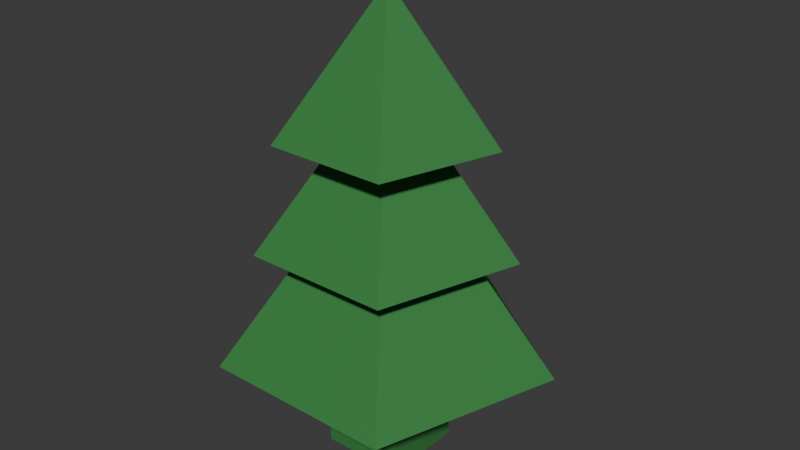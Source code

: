 # Source: christmas_tree.blend  (saved by Blender 4.0.36; exported with 4.5.12 LTS)
import bpy
from mathutils import Matrix  # noqa: F401  (used for matrix-valued properties, if any)

bpy.ops.wm.read_factory_settings(use_empty=True)
scene = bpy.context.scene
scene.name = 'Scene'

# ---- collections
col_collection = bpy.data.collections.new('Collection'); scene.collection.children.link(col_collection)

# ---- materials (node trees are filled in below, after node groups)
mat_material = bpy.data.materials.new('Material')
mat_material.alpha_threshold = 0.0
mat_material.use_transparent_shadow = False
mat_material.roughness = 0.5
mat_material.line_color = (0.0, 0.0, 0.0, 1.0)
mat_material_001 = bpy.data.materials.new('Material.001')
mat_material_001.use_transparent_shadow = False

# ---- material node trees
mat_material.use_nodes = True; mat_material.node_tree.nodes.clear()
_N = mat_material.node_tree.nodes; _L = mat_material.node_tree.links
n0 = _N.new('ShaderNodeOutputMaterial'); n0.name = 'Material Output'; n0.location = (300, 300)
n1 = _N.new('ShaderNodeBsdfPrincipled'); n1.name = 'Principled BSDF'; n1.location = (10, 300)
n1.inputs[0].default_value = (0.04114, 0.2298, 0.05731, 1.0)
n1.inputs[3].default_value = 1.45
_L.new(n1.outputs[0], n0.inputs[0])
n0.is_active_output = True
mat_material_001.use_nodes = True; mat_material_001.node_tree.nodes.clear()
_N = mat_material_001.node_tree.nodes; _L = mat_material_001.node_tree.links
n0 = _N.new('ShaderNodeBsdfPrincipled'); n0.name = 'Principled BSDF'; n0.location = (10, 300)
n0.inputs[0].default_value = (0.3016, 0.1059, 0.02047, 1.0)
n0.inputs[3].default_value = 1.45
n1 = _N.new('ShaderNodeOutputMaterial'); n1.name = 'Material Output'; n1.location = (300, 300)
_L.new(n0.outputs[0], n1.inputs[0])
n1.is_active_output = True

# ---- world
world_world = bpy.data.worlds.new('World'); scene.world = world_world
world_world.use_nodes = True; world_world.node_tree.nodes.clear()
_N = world_world.node_tree.nodes; _L = world_world.node_tree.links
n0 = _N.new('ShaderNodeOutputWorld'); n0.name = 'World Output'; n0.location = (300, 300)
n1 = _N.new('ShaderNodeBackground'); n1.name = 'Background'; n1.location = (10, 300)
n1.inputs[0].default_value = (0.05088, 0.05088, 0.05088, 1.0)
_L.new(n1.outputs[0], n0.inputs[0])
n0.is_active_output = True
world_world.color = (0.05088, 0.05088, 0.05088)
world_world.use_sun_shadow = False
world_world.sun_shadow_jitter_overblur = 0.0

# ---- meshes
me_circle = bpy.data.meshes.new('Circle')
me_circle.from_pydata([(0.0, 1.0, 1.0), (-0.9511, 0.309, 1.0), (-0.5878, -0.809, 1.0), (0.5878, -0.809, 1.0), (0.9511, 0.309, 1.0), (5.96e-09, -5.96e-09, 2.318), (0.0, 1.2, 0.0), (-1.141, 0.3708, 0.0), (-0.7053, -0.9708, 0.0), (0.7053, -0.9708, 0.0), (1.141, 0.3708, 0.0), (7.153e-09, -7.153e-09, 1.582), (0.0, 1.57, -1.084), (-1.493, 0.4851, -1.084), (-0.9227, -1.27, -1.084), (0.9227, -1.27, -1.084), (1.493, 0.4851, -1.084), (9.357e-09, -9.357e-09, 0.9856), (-1.975e-08, 0.2694, -1.801), (-0.2562, 0.08325, -1.801), (-0.1584, -0.218, -1.801), (0.1584, -0.218, -1.801), (0.2562, 0.08325, -1.801), (-0.2562, 0.08325, -0.9919), (1.94e-07, 0.2694, -0.9919), (-0.1584, -0.218, -0.9919), (0.1584, -0.218, -0.9919), (0.2562, 0.08325, -0.9919), (-0.4034, -0.4034, -2.148), (-0.33, -0.33, -1.693), (-0.4034, 0.4034, -2.148), (-0.33, 0.33, -1.693), (0.4034, -0.4034, -2.148), (0.33, -0.33, -1.693), (0.4034, 0.4034, -2.148), (0.33, 0.33, -1.693), (-0.4034, -0.4034, -1.693), (-0.4034, 0.4034, -1.693), (0.4034, 0.4034, -1.693), (0.4034, -0.4034, -1.693), (-0.33, -0.33, -1.738), (-0.33, 0.33, -1.738), (0.33, 0.33, -1.738), (0.33, -0.33, -1.738)], [], [(0, 5, 4), (3, 5, 2), (1, 5, 0), (4, 5, 3), (2, 5, 1), (1, 0, 4, 3, 2), (6, 11, 10), (9, 11, 8), (7, 11, 6), (10, 11, 9), (8, 11, 7), (7, 6, 10, 9, 8), (12, 17, 16), (15, 17, 14), (13, 17, 12), (16, 17, 15), (14, 17, 13), (13, 12, 16, 15, 14), (19, 18, 22, 21, 20), (23, 25, 26, 27, 24), (22, 18, 24, 27), (20, 21, 26, 25), (18, 19, 23, 24), (21, 22, 27, 26), (19, 20, 25, 23), (28, 36, 37, 30), (30, 37, 38, 34), (34, 38, 39, 32), (32, 39, 36, 28), (30, 34, 32, 28), (33, 35, 42, 43), (29, 31, 37, 36), (31, 35, 38, 37), (35, 33, 39, 38), (33, 29, 36, 39), (42, 41, 40, 43), (31, 29, 40, 41), (29, 33, 43, 40), (35, 31, 41, 42)])
me_circle.polygons.foreach_set('material_index', [0, 0, 0, 0, 0, 0, 0, 0, 0, 0, 0, 0, 0, 0, 0, 0, 0, 0, 1, 1, 1, 1, 1, 1, 1, 0, 0, 0, 0, 0, 0, 0, 0, 0, 0, 1, 0, 0, 0])
_uv = me_circle.uv_layers.new(name='UVMap')
_uv.uv.foreach_set('vector', [0.8611, 0.7127, 0.768, 0.5836, 0.9542, 0.6455, 0.768, 0.9731, 0.768, 0.7799, 0.9, 0.9209, 0.768, 0.7799, 0.768, 0.5836, 0.8611, 0.7127, 0.5501, 1.0, 0.5501, 0.8335, 0.6827, 0.9591, 0.8531, 0.1256, 0.9857, -5.424e-09, 0.9857, 0.1665, 0.4666, 0.6114, 0.5501, 0.7262, 0.4666, 0.841, 0.3317, 0.7971, 0.3317, 0.6552, 0.5501, 0.4458, 0.741, 0.4458, 0.5501, 0.5836, 0.0, 0.8517, 0.08515, 0.636, 0.1703, 0.8517, 0.5501, 0.3081, 0.741, 0.4458, 0.5501, 0.4458, 0.1703, 0.8359, 0.1703, 0.636, 0.3295, 0.7868, 0.741, 0.4588, 0.9002, 0.3081, 0.9002, 0.5079, 0.2621, 0.4983, 0.162, 0.636, 2.193e-09, 0.5834, 1.277e-09, 0.4131, 0.162, 0.3605, 0.489, 0.2026, 0.3428, 2.071e-09, 0.6352, 0.09716, 0.3428, 0.6114, 0.3428, 0.3081, 0.5501, 0.5295, 0.3428, 0.3081, 0.3428, 2.071e-09, 0.489, 0.2026, 0.5501, 0.8335, 0.6271, 0.5836, 0.768, 0.8335, 0.6352, 0.2498, 0.7761, 7.196e-09, 0.8531, 0.2498, 0.3428, 0.1802, 0.2119, 0.3605, 4.302e-09, 0.2916, -1.903e-09, 0.06885, 0.2119, 1.072e-09, 0.7999, 0.5388, 0.7774, 0.5698, 0.741, 0.558, 0.741, 0.5197, 0.7774, 0.5079, 0.2984, 0.6174, 0.2621, 0.6056, 0.2621, 0.5674, 0.2984, 0.5555, 0.3209, 0.5865, 0.3239, 0.4581, 0.293, 0.4581, 0.293, 0.3605, 0.3239, 0.3605, 0.4673, 0.935, 0.4291, 0.935, 0.4291, 0.841, 0.4673, 0.841, 0.293, 0.4581, 0.2621, 0.4581, 0.2621, 0.3605, 0.293, 0.3605, 0.9374, 0.8775, 0.9, 0.8775, 0.9, 0.7799, 0.9374, 0.7799, 0.9376, 0.4057, 0.9002, 0.4057, 0.9002, 0.3081, 0.9376, 0.3081, 0.3226, 0.9328, 0.2677, 0.9328, 0.2677, 0.8359, 0.3226, 0.8359, 0.317, 0.5555, 0.2621, 0.5555, 0.2621, 0.4581, 0.317, 0.4581, 0.7376, 0.9303, 0.6827, 0.9303, 0.6827, 0.8335, 0.7376, 0.8335, 0.906, 0.2639, 0.8531, 0.2639, 0.8531, 0.1665, 0.906, 0.1665, 0.2677, 0.9333, 0.1703, 0.9333, 0.1703, 0.8359, 0.2677, 0.8359, 0.3347, 0.4397, 0.3347, 0.3605, 0.3402, 0.3605, 0.3402, 0.4397, 0.3405, 0.8499, 0.3405, 0.9295, 0.3317, 0.9384, 0.3317, 0.841, 0.3405, 0.9295, 0.4202, 0.9295, 0.4291, 0.9384, 0.3317, 0.9384, 0.4202, 0.9295, 0.4202, 0.8499, 0.4291, 0.841, 0.4291, 0.9384, 0.4202, 0.8499, 0.3405, 0.8499, 0.3317, 0.841, 0.4291, 0.841, 0.547, 0.9207, 0.4673, 0.9207, 0.4673, 0.841, 0.547, 0.841, 0.3347, 0.519, 0.3347, 0.4397, 0.3402, 0.4397, 0.3402, 0.519, 0.3239, 0.4402, 0.3239, 0.3605, 0.3294, 0.3605, 0.3294, 0.4402, 0.3294, 0.4402, 0.3294, 0.3605, 0.3347, 0.3605, 0.3347, 0.4402])
me_circle.materials.append(mat_material)
me_circle.materials.append(mat_material_001)
me_circle.update()

# ---- objects
ob_circle = bpy.data.objects.new('Circle', me_circle)

# ---- transforms, parenting, visibility, modifiers, constraints
ob_circle.location = (0.0, 0.0, 2.0)

# ---- collection membership
col_collection.objects.link(ob_circle)

# ---- scene / render settings (as saved in the file)
scene.frame_start = 1; scene.frame_end = 250; scene.frame_set(1)
scene.render.engine = 'BLENDER_EEVEE_NEXT'
scene.cycles.sampling_pattern = 'TABULATED_SOBOL'
bpy.context.view_layer.update()

# ---- added for rendering (the .blend has no active camera and no usable light): camera, sun
cam_auto = bpy.data.cameras.new('AutoCamera')
cam_auto.lens = 50.0
cam_auto.sensor_width = 36.0
cam_auto.clip_end = 1000.0
ob_auto_camera = bpy.data.objects.new('AutoCamera', cam_auto)
scene.collection.objects.link(ob_auto_camera)
ob_auto_camera.location = (5.6222, -6.59674, 6.58314)
ob_auto_camera.rotation_euler = (1.09748, -7.21219e-08, 0.694738)
scene.camera = ob_auto_camera
light_auto_sun = bpy.data.lights.new('AutoSun', 'SUN')
light_auto_sun.energy = 3.0
light_auto_sun.angle = 0.0523599
ob_auto_sun = bpy.data.objects.new('AutoSun', light_auto_sun)
scene.collection.objects.link(ob_auto_sun)
ob_auto_sun.rotation_euler = (0.872665, 0.174533, 0.523599)
bpy.context.view_layer.update()
